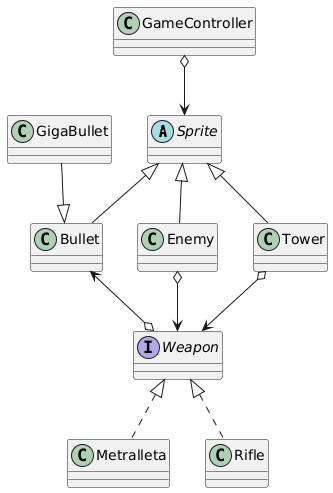

The diagram above was rendered by PlantUML. Its source (embedded in the PNG):
@startuml
abstract class Sprite {
}


class Bullet {
}


class Metralleta {
}


class Enemy {
}

class Rifle {
}


class GameController {
}


class Tower {
}


interface Weapon {
}

class GigaBullet {
}

GameController o--> Sprite
Sprite <|-- Bullet
Weapon o-U-> Bullet
Tower o--> Weapon
Enemy o--> Weapon
Weapon <|.. Metralleta
Sprite <|-- Enemy
Weapon <|.. Rifle
Sprite <|-- Tower
Bullet <|--U GigaBullet
@enduml